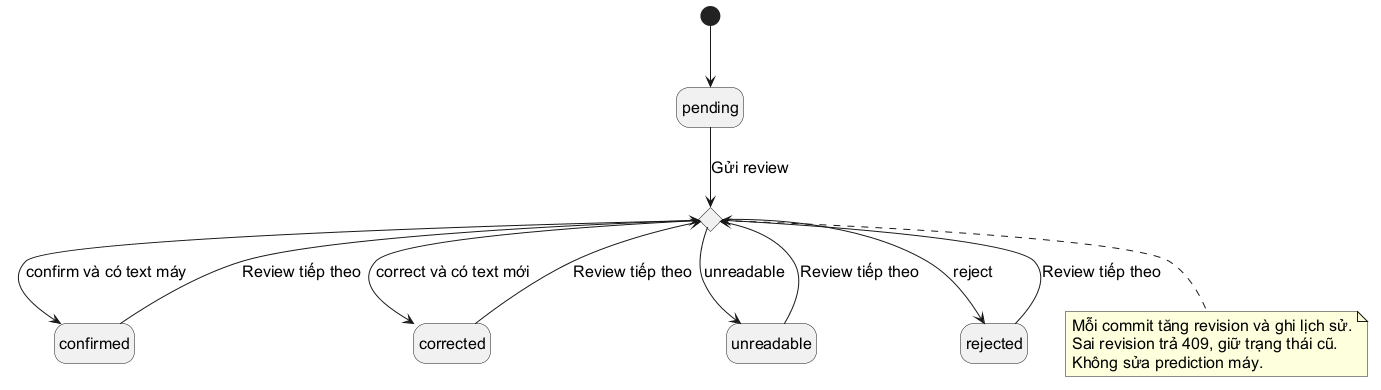

The diagram above was rendered by PlantUML. Its source (embedded in the PNG):
@startuml
skinparam defaultFontName Arial
skinparam defaultFontSize 16
skinparam shadowing false
skinparam backgroundColor white
hide empty description
state "Chọn hành động hợp lệ\nrevision khớp và có quyền" as action <<choice>>
[*] --> pending
pending --> action : Gửi review
confirmed --> action : Review tiếp theo
corrected --> action : Review tiếp theo
unreadable --> action : Review tiếp theo
rejected --> action : Review tiếp theo
action --> confirmed : confirm và có text máy
action --> corrected : correct và có text mới
action --> unreadable : unreadable
action --> rejected : reject
note bottom of action
Mỗi commit tăng revision và ghi lịch sử.
Sai revision trả 409, giữ trạng thái cũ.
Không sửa prediction máy.
end note
@enduml